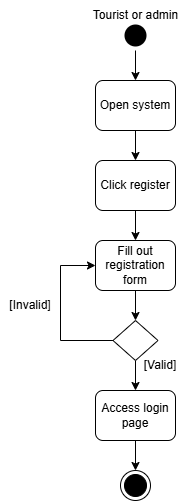

The diagram above was exported from draw.io. Its source (the exported page's mxGraphModel, read from the mxfile embedded in the PNG):
<mxGraphModel dx="872" dy="439" grid="1" gridSize="10" guides="1" tooltips="1" connect="1" arrows="1" fold="1" page="1" pageScale="1" pageWidth="1169" pageHeight="826" background="none" math="0" shadow="0">
  <root>
    <mxCell id="0" />
    <mxCell id="1" parent="0" />
    <mxCell id="T3HMajTCnGSG_OfQCSBM-49" style="edgeStyle=orthogonalEdgeStyle;rounded=0;orthogonalLoop=1;jettySize=auto;html=1;entryX=0.5;entryY=0;entryDx=0;entryDy=0;" parent="1" source="T3HMajTCnGSG_OfQCSBM-43" target="T3HMajTCnGSG_OfQCSBM-48" edge="1">
      <mxGeometry relative="1" as="geometry" />
    </mxCell>
    <mxCell id="T3HMajTCnGSG_OfQCSBM-43" value="" style="ellipse;html=1;shape=startState;fillColor=#000000;strokeColor=none;" parent="1" vertex="1">
      <mxGeometry x="560" y="290" width="30" height="30" as="geometry" />
    </mxCell>
    <mxCell id="T3HMajTCnGSG_OfQCSBM-44" value="" style="edgeStyle=orthogonalEdgeStyle;html=1;verticalAlign=bottom;endArrow=open;endSize=8;strokeColor=none;rounded=0;" parent="1" source="T3HMajTCnGSG_OfQCSBM-43" edge="1">
      <mxGeometry relative="1" as="geometry">
        <mxPoint x="605" y="380" as="targetPoint" />
      </mxGeometry>
    </mxCell>
    <mxCell id="T3HMajTCnGSG_OfQCSBM-46" value="Tourist or admin" style="text;html=1;align=center;verticalAlign=middle;whiteSpace=wrap;rounded=0;" parent="1" vertex="1">
      <mxGeometry x="522.5" y="270" width="105" height="30" as="geometry" />
    </mxCell>
    <mxCell id="T3HMajTCnGSG_OfQCSBM-51" style="edgeStyle=orthogonalEdgeStyle;rounded=0;orthogonalLoop=1;jettySize=auto;html=1;entryX=0.5;entryY=0;entryDx=0;entryDy=0;" parent="1" source="T3HMajTCnGSG_OfQCSBM-48" target="T3HMajTCnGSG_OfQCSBM-50" edge="1">
      <mxGeometry relative="1" as="geometry" />
    </mxCell>
    <mxCell id="T3HMajTCnGSG_OfQCSBM-48" value="Open system" style="rounded=1;whiteSpace=wrap;html=1;" parent="1" vertex="1">
      <mxGeometry x="535" y="350" width="80" height="50" as="geometry" />
    </mxCell>
    <mxCell id="T3HMajTCnGSG_OfQCSBM-53" style="edgeStyle=orthogonalEdgeStyle;rounded=0;orthogonalLoop=1;jettySize=auto;html=1;entryX=0.5;entryY=0;entryDx=0;entryDy=0;" parent="1" source="T3HMajTCnGSG_OfQCSBM-50" target="T3HMajTCnGSG_OfQCSBM-52" edge="1">
      <mxGeometry relative="1" as="geometry" />
    </mxCell>
    <mxCell id="T3HMajTCnGSG_OfQCSBM-50" value="Click register" style="rounded=1;whiteSpace=wrap;html=1;" parent="1" vertex="1">
      <mxGeometry x="535" y="430" width="80" height="50" as="geometry" />
    </mxCell>
    <mxCell id="T3HMajTCnGSG_OfQCSBM-55" style="edgeStyle=orthogonalEdgeStyle;rounded=0;orthogonalLoop=1;jettySize=auto;html=1;entryX=0.5;entryY=0;entryDx=0;entryDy=0;" parent="1" source="T3HMajTCnGSG_OfQCSBM-52" target="T3HMajTCnGSG_OfQCSBM-54" edge="1">
      <mxGeometry relative="1" as="geometry" />
    </mxCell>
    <mxCell id="T3HMajTCnGSG_OfQCSBM-52" value="Fill out registration form" style="rounded=1;whiteSpace=wrap;html=1;" parent="1" vertex="1">
      <mxGeometry x="535" y="510" width="80" height="50" as="geometry" />
    </mxCell>
    <mxCell id="T3HMajTCnGSG_OfQCSBM-57" style="edgeStyle=orthogonalEdgeStyle;rounded=0;orthogonalLoop=1;jettySize=auto;html=1;entryX=0.5;entryY=0;entryDx=0;entryDy=0;" parent="1" source="T3HMajTCnGSG_OfQCSBM-54" target="T3HMajTCnGSG_OfQCSBM-56" edge="1">
      <mxGeometry relative="1" as="geometry" />
    </mxCell>
    <mxCell id="T3HMajTCnGSG_OfQCSBM-58" style="edgeStyle=orthogonalEdgeStyle;rounded=0;orthogonalLoop=1;jettySize=auto;html=1;entryX=0;entryY=0.5;entryDx=0;entryDy=0;" parent="1" source="T3HMajTCnGSG_OfQCSBM-54" target="T3HMajTCnGSG_OfQCSBM-52" edge="1">
      <mxGeometry relative="1" as="geometry">
        <Array as="points">
          <mxPoint x="500" y="610" />
          <mxPoint x="500" y="535" />
        </Array>
      </mxGeometry>
    </mxCell>
    <mxCell id="T3HMajTCnGSG_OfQCSBM-54" value="" style="rhombus;whiteSpace=wrap;html=1;" parent="1" vertex="1">
      <mxGeometry x="552.5" y="590" width="45" height="40" as="geometry" />
    </mxCell>
    <mxCell id="T3HMajTCnGSG_OfQCSBM-63" style="edgeStyle=orthogonalEdgeStyle;rounded=0;orthogonalLoop=1;jettySize=auto;html=1;" parent="1" source="T3HMajTCnGSG_OfQCSBM-56" target="T3HMajTCnGSG_OfQCSBM-62" edge="1">
      <mxGeometry relative="1" as="geometry" />
    </mxCell>
    <mxCell id="T3HMajTCnGSG_OfQCSBM-56" value="Access login page" style="rounded=1;whiteSpace=wrap;html=1;" parent="1" vertex="1">
      <mxGeometry x="535" y="660" width="80" height="50" as="geometry" />
    </mxCell>
    <mxCell id="T3HMajTCnGSG_OfQCSBM-59" value="[Valid]" style="text;html=1;align=center;verticalAlign=middle;whiteSpace=wrap;rounded=0;" parent="1" vertex="1">
      <mxGeometry x="570" y="620" width="60" height="30" as="geometry" />
    </mxCell>
    <mxCell id="T3HMajTCnGSG_OfQCSBM-61" value="[Invalid]" style="text;html=1;align=center;verticalAlign=middle;whiteSpace=wrap;rounded=0;" parent="1" vertex="1">
      <mxGeometry x="440" y="560" width="60" height="30" as="geometry" />
    </mxCell>
    <mxCell id="T3HMajTCnGSG_OfQCSBM-62" value="" style="ellipse;html=1;shape=endState;fillColor=#000000;strokeColor=light-dark(#000000, #ff9090);" parent="1" vertex="1">
      <mxGeometry x="560" y="740" width="30" height="30" as="geometry" />
    </mxCell>
  </root>
</mxGraphModel>